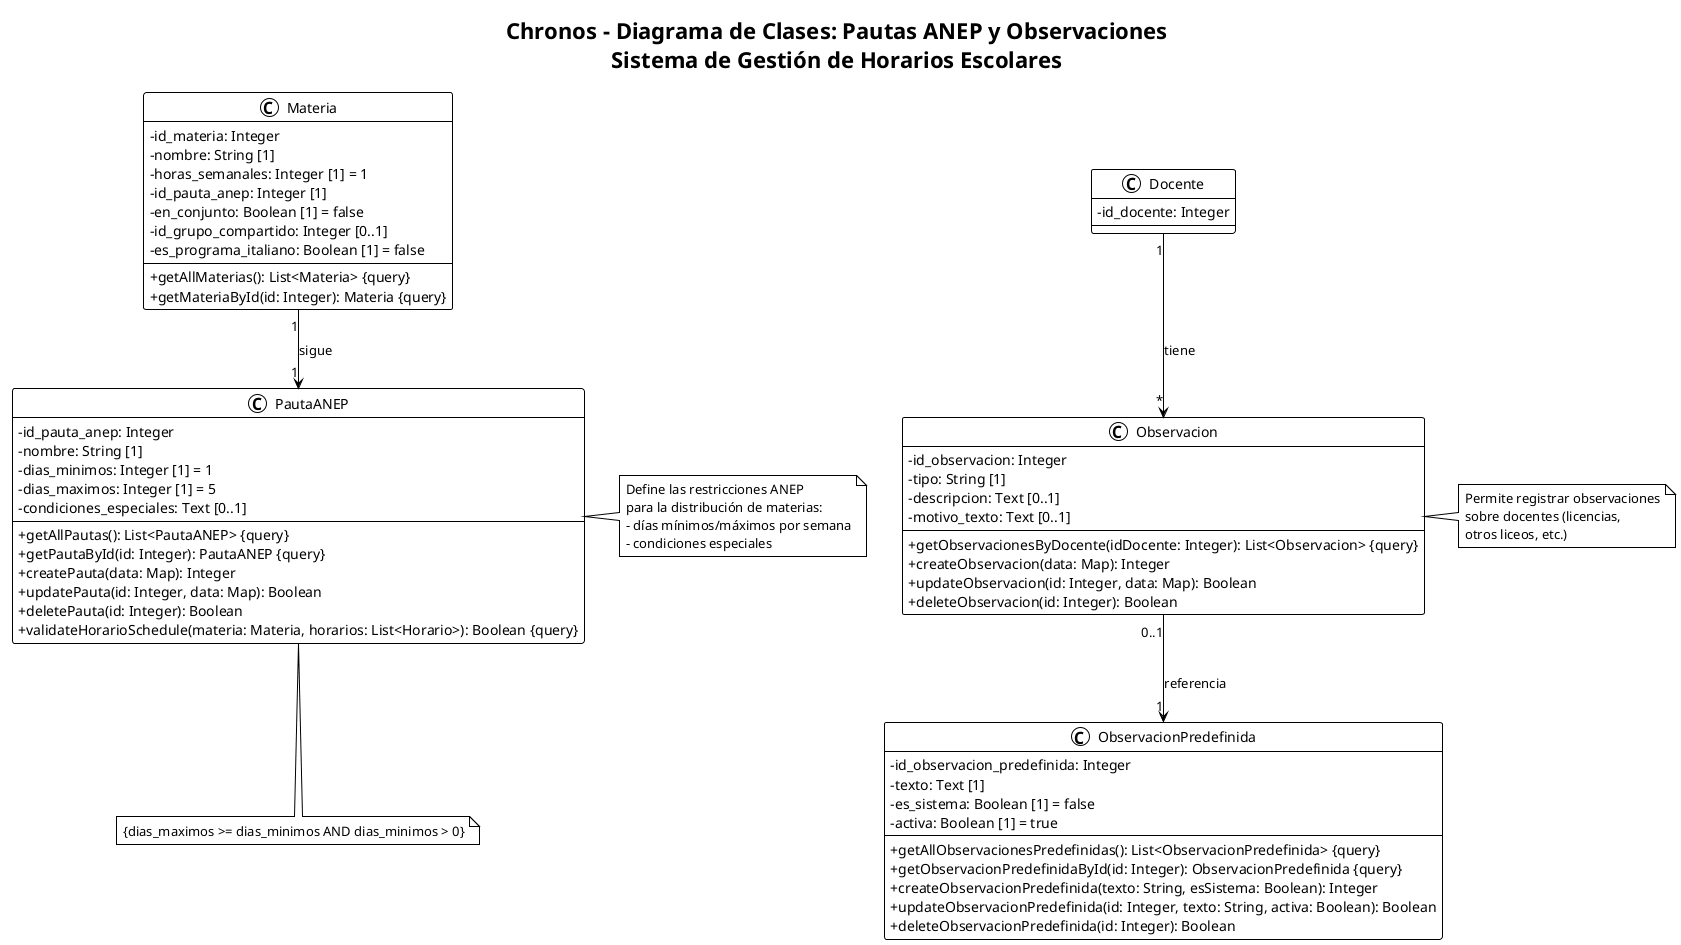

The diagram above was rendered by PlantUML. Its source (embedded in the PNG):
@startuml Diagrama de Clases - Pautas y Observaciones

!theme plain
skinparam classAttributeIconSize 0

title Chronos - Diagrama de Clases: Pautas ANEP y Observaciones\nSistema de Gestión de Horarios Escolares

class PautaANEP {
    - id_pauta_anep: Integer
    - nombre: String [1]
    - dias_minimos: Integer [1] = 1
    - dias_maximos: Integer [1] = 5
    - condiciones_especiales: Text [0..1]
    --
    + getAllPautas(): List<PautaANEP> {query}
    + getPautaById(id: Integer): PautaANEP {query}
    + createPauta(data: Map): Integer
    + updatePauta(id: Integer, data: Map): Boolean
    + deletePauta(id: Integer): Boolean
    + validateHorarioSchedule(materia: Materia, horarios: List<Horario>): Boolean {query}
}

class Materia {
    - id_materia: Integer
    - nombre: String [1]
    - horas_semanales: Integer [1] = 1
    - id_pauta_anep: Integer [1]
    - en_conjunto: Boolean [1] = false
    - id_grupo_compartido: Integer [0..1]
    - es_programa_italiano: Boolean [1] = false
    --
    + getAllMaterias(): List<Materia> {query}
    + getMateriaById(id: Integer): Materia {query}
}

class Observacion {
    - id_observacion: Integer
    - tipo: String [1]
    - descripcion: Text [0..1]
    - motivo_texto: Text [0..1]
    --
    + getObservacionesByDocente(idDocente: Integer): List<Observacion> {query}
    + createObservacion(data: Map): Integer
    + updateObservacion(id: Integer, data: Map): Boolean
    + deleteObservacion(id: Integer): Boolean
}

class ObservacionPredefinida {
    - id_observacion_predefinida: Integer
    - texto: Text [1]
    - es_sistema: Boolean [1] = false
    - activa: Boolean [1] = true
    --
    + getAllObservacionesPredefinidas(): List<ObservacionPredefinida> {query}
    + getObservacionPredefinidaById(id: Integer): ObservacionPredefinida {query}
    + createObservacionPredefinida(texto: String, esSistema: Boolean): Integer
    + updateObservacionPredefinida(id: Integer, texto: String, activa: Boolean): Boolean
    + deleteObservacionPredefinida(id: Integer): Boolean
}

class Docente {
    - id_docente: Integer
}

' Relaciones
Materia "1" --> "1" PautaANEP : sigue
Docente "1" --> "*" Observacion : tiene
Observacion "0..1" --> "1" ObservacionPredefinida : referencia

note right of PautaANEP
    Define las restricciones ANEP
    para la distribución de materias:
    - días mínimos/máximos por semana
    - condiciones especiales
end note

note right of Observacion
    Permite registrar observaciones
    sobre docentes (licencias,
    otros liceos, etc.)
end note

note bottom of PautaANEP
    {dias_maximos >= dias_minimos AND dias_minimos > 0}
end note

@enduml